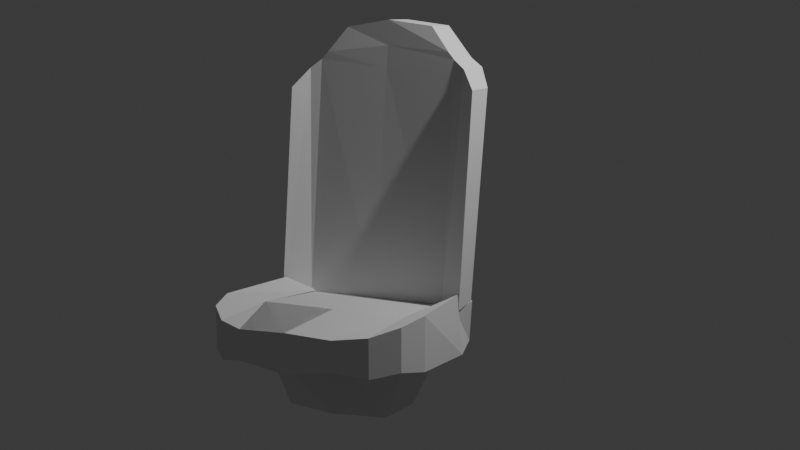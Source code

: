 # Source: silla.blend  (saved by Blender 5.2.45; exported with 4.5.12 LTS)
import bpy
from mathutils import Matrix  # noqa: F401  (used for matrix-valued properties, if any)

bpy.ops.wm.read_factory_settings(use_empty=True)
scene = bpy.context.scene
scene.name = 'Scene'

# ---- collections
col_collection = bpy.data.collections.new('Collection'); scene.collection.children.link(col_collection)

# ---- world
world_world = bpy.data.worlds.new('World'); scene.world = world_world
world_world.use_nodes = True; world_world.node_tree.nodes.clear()
_N = world_world.node_tree.nodes; _L = world_world.node_tree.links
n0 = _N.new('ShaderNodeOutputWorld'); n0.name = 'World Output'; n0.location = (200, 100)
n1 = _N.new('ShaderNodeBackground'); n1.name = 'Background'; n1.location = (-200, 100)
n1.inputs[0].default_value = (0.05088, 0.05088, 0.05088, 1.0)
_L.new(n1.outputs[0], n0.inputs[0])
n0.is_active_output = True
world_world.color = (0.05088, 0.05088, 0.05088)
world_world.sun_shadow_jitter_overblur = 0.0

# ---- cameras
cam_camera = bpy.data.cameras.new('Camera')
cam_camera.clip_end = 100.0
cam_camera.ortho_scale = 7.314

# ---- lights
light_light = bpy.data.lights.new('Light', 'POINT')
light_light.energy = 1000.0
light_light.shadow_soft_size = 0.1

# ---- meshes
me_plano = bpy.data.meshes.new('Plano')
me_plano.from_pydata([(0.81, -1.451, -8.305e-09), (-2.313, 1.428, -0.02264), (1.0, 1.0, 0.0), (-2.313, 0.941, -0.02264), (1.0, 0.5126, 0.0), (0.4199, -1.451, -6.39e-09), (0.5661, 1.0, 0.0), (0.5661, 0.5126, 0.0), (0.81, -1.0, -8.305e-09), (-2.313, 1.439, -0.02264), (-2.313, 1.428, -0.02264), (1.0, 1.0, 0.0), (-2.313, 0.941, -0.02264), (1.0, 0.5126, 0.0), (0.3761, -1.0, -8.305e-09), (0.5661, 1.0, 0.0), (0.5661, 0.5126, 0.0), (-2.313, 1.439, -0.02264), (0.81, -1.451, -8.305e-09), (-2.313, 1.428, -0.02264), (1.0, 1.0, 0.0), (-2.313, 0.941, -0.02264), (1.0, 0.5126, 0.0), (0.5661, 1.0, 0.0), (0.5661, 0.5126, 0.0), (-2.313, 1.439, -0.02264), (0.5661, 0.5126, 0.7521), (0.5661, 1.0, 0.7521), (1.0, 1.0, 0.7521), (1.0, 0.5126, 0.7521), (0.4364, -1.451, 0.4626), (0.5661, 0.5126, 0.7521), (1.0, 0.5126, 0.7521), (0.7349, -1.451, 0.4626), (-2.25, 0.941, 0.4582), (-2.25, 1.428, 0.4582), (0.5602, 1.0, 0.7521), (0.5602, 0.5126, 0.7521), (1.0, 0.5126, 0.0), (1.0, 1.0, 0.0), (1.0, 1.0, 0.0), (1.0, 0.5126, 0.0), (-2.313, 1.428, -0.02264), (-2.313, 0.941, -0.02264), (-2.313, 0.941, -0.02264), (-2.313, 1.428, -0.02264), (-2.313, 0.941, -0.02264), (0.5661, 0.5126, 0.0), (0.5661, 0.5126, 0.0), (-2.313, 0.941, -0.02264), (0.5661, 0.5126, 0.0), (0.3761, -1.0, -8.305e-09), (0.3761, -1.0, -8.305e-09), (0.5661, 0.5126, 0.0), (1.0, 1.0, 0.0), (0.5661, 1.0, 0.0), (0.5661, 1.0, 0.0), (1.0, 1.0, 0.0), (0.81, -1.0, -8.305e-09), (1.0, 0.5126, 0.0), (1.0, 0.5126, 0.0), (0.81, -1.0, -8.305e-09), (0.5661, 1.0, 0.0), (-2.313, 1.428, -0.02264), (-2.313, 1.428, -0.02264), (0.5661, 1.0, 0.0), (0.3761, -1.0, -8.305e-09), (0.81, -1.0, -8.305e-09), (0.81, -1.0, -8.305e-09), (0.3761, -1.0, -8.305e-09), (-2.313, 0.941, -0.02264), (0.5661, 0.5126, 0.0), (0.5661, 0.5126, 0.0), (-2.313, 0.941, -0.02264), (-2.313, 1.428, -0.02264), (-2.313, 0.941, -0.02264), (-2.313, 0.941, -0.02264), (-2.313, 1.428, -0.02264), (1.0, 0.5126, 0.0), (1.0, 1.0, 0.0), (1.0, 1.0, 0.0), (1.0, 0.5126, 0.0), (0.5661, 0.5126, -0.7521), (1.0, 0.5126, -0.7521), (1.0, 1.0, -0.7521), (0.5661, 1.0, -0.7521), (0.4364, -1.451, -0.4626), (0.7349, -1.451, -0.4626), (1.0, 0.5126, -0.7521), (0.5661, 0.5126, -0.7521), (-2.238, 0.941, -0.4964), (0.572, 0.5126, -0.7521), (0.572, 1.0, -0.7521), (-2.238, 1.428, -0.4964), (0.5661, 0.5126, 0.0), (0.3761, -1.0, -8.305e-09), (0.3761, -1.0, -8.305e-09), (0.5661, 0.5126, 0.0), (1.0, 1.0, 0.0), (0.5661, 1.0, 0.0), (0.5661, 1.0, 0.0), (1.0, 1.0, 0.0), (0.81, -1.0, -8.305e-09), (1.0, 0.5126, 0.0), (1.0, 0.5126, 0.0), (0.81, -1.0, -8.305e-09), (0.5661, 1.0, 0.0), (-2.313, 1.428, -0.02264), (-2.313, 1.428, -0.02264), (0.5661, 1.0, 0.0), (0.3761, -1.0, -8.305e-09), (0.81, -1.0, -8.305e-09), (0.81, -1.0, -8.305e-09), (0.3761, -1.0, -8.305e-09), (-1.815, 1.396, -0.01872), (-1.815, 0.8669, -0.01872), (-1.815, 1.354, -0.01872), (-1.815, 0.8669, -0.01872), (-1.815, 1.396, -0.01872), (-1.815, 0.8669, -0.01872), (-1.913, 1.396, 0.7333), (-1.913, 0.8669, 0.7333), (-1.815, 0.8669, -0.01872), (-1.815, 0.8669, -0.01872), (-1.815, 1.354, -0.01872), (-1.815, 1.354, -0.01872), (-1.815, 0.8669, -0.01872), (-1.815, 0.8669, -0.01872), (-1.901, 0.8669, -0.7708), (-1.901, 1.396, -0.7708), (-1.815, 1.354, -0.01872), (-1.815, 1.354, -0.01872), (0.5661, 1.0, 0.7521), (0.5661, 0.5126, 0.7521), (1.0, 0.9904, 0.6797), (1.0, 0.5126, 0.7521), (0.5598, 0.552, 0.698), (0.4263, -1.289, 0.7521), (1.0, 0.5126, 0.7521), (0.81, -1.289, 0.7521), (0.5602, 0.5126, 0.7521), (0.5602, 1.0, 0.7521), (-1.822, 0.8291, 0.85), (1.0, 0.5126, -0.7521), (0.5661, 0.5126, -0.7521), (1.0, 0.9904, -0.6797), (0.5661, 1.0, -0.7521), (0.81, -1.289, -0.7521), (0.4263, -1.289, -0.7521), (1.0, 0.5126, -0.7521), (0.5598, 0.552, -0.698), (0.572, 1.0, -0.7521), (0.572, 0.5126, -0.7521), (-1.808, 1.392, -0.8875), (-1.822, 1.392, 0.85), (-1.808, 0.8291, -0.8875), (0.5661, 0.8009, 0.9801), (0.5661, 0.3135, 0.9801), (1.0, 0.8105, 0.9504), (1.0, 0.3135, 1.052), (0.398, 0.3672, 0.9767), (0.3669, -1.05, 0.9643), (1.0, 0.3135, 1.052), (0.7908, -1.05, 0.9643), (0.5582, 0.3317, 1.001), (0.5585, 0.7827, 0.9731), (-1.622, 0.676, 0.9976), (1.0, 0.3135, -1.052), (0.5661, 0.3135, -0.9801), (1.0, 0.8105, -0.9504), (0.5661, 0.8009, -0.9801), (0.7908, -1.05, -0.9643), (0.3669, -1.05, -0.9643), (1.0, 0.3135, -1.052), (0.398, 0.3672, -0.9767), (0.5738, 0.7827, -0.9731), (0.574, 0.3317, -1.001), (-1.606, 1.147, -1.035), (-1.622, 1.147, 0.9976), (-1.606, 0.676, -1.035), (0.8758, -0.4758, -5.427e-09), (0.4419, -0.4758, -5.427e-09), (0.8758, -0.4758, -5.427e-09), (0.4419, -0.4758, -5.427e-09), (0.8758, -0.4758, -5.427e-09), (0.4419, -0.4758, -5.427e-09), (0.4419, -0.4758, 0.7521), (0.8758, -0.4758, 0.7521), (0.4419, -0.4758, -5.427e-09), (0.4419, -0.4758, -5.427e-09), (0.8758, -0.4758, -5.427e-09), (0.8758, -0.4758, -5.427e-09), (0.8758, -0.4758, -0.7521), (0.4419, -0.4758, -0.7521), (0.4419, -0.4758, -5.427e-09), (0.4419, -0.4758, -5.427e-09), (0.8758, -0.4758, -5.427e-09), (0.8758, -0.4758, -5.427e-09), (0.4426, -0.4758, 0.7521), (0.8758, -0.4758, 0.7521), (0.8758, -0.4758, -0.7521), (0.4426, -0.4758, -0.7521), (0.3367, -0.7011, 1.052), (0.8758, -0.7011, 1.052), (0.8758, -0.7011, -1.052), (0.3367, -0.7011, -1.052), (1.481, -0.5519, -5.427e-09), (1.606, 0.4366, 0.0), (1.481, -0.5519, -5.427e-09), (1.606, 0.4366, 0.0), (1.5, -0.4029, 0.5253), (1.587, 0.2875, 0.5253), (1.587, 0.2875, -0.5253), (1.5, -0.4029, -0.5253), (0.3761, -1.0, -8.305e-09), (0.4199, -1.451, -6.39e-09), (0.4419, -0.4758, -5.427e-09), (0.3761, -1.0, -8.305e-09), (0.81, -1.0, -8.305e-09), (0.3761, -1.0, -8.305e-09), (0.3761, -1.0, -8.305e-09), (0.81, -1.0, -8.305e-09), (0.4419, -0.4758, -5.427e-09), (-2.052, 0.9022, -0.02059), (-2.052, 1.39, -0.02059), (-2.052, 1.39, -0.02059), (-2.052, 0.9022, -0.02059), (-2.052, 1.39, -0.02059), (-2.052, 0.9022, -0.02059), (-1.99, 1.414, 0.6653), (-2.052, 0.9022, -0.02059), (-2.052, 1.39, -0.02059), (-2.052, 0.9022, -0.02059), (-1.977, 0.8775, -0.7031), (-2.052, 1.39, -0.02059), (-1.99, 0.8775, 0.6653), (-2.052, 0.9022, -0.02059), (-2.052, 1.39, -0.02059), (-2.052, 0.9022, -0.02059), (-1.977, 1.414, -0.7031), (-2.052, 1.39, -0.02059)], [(5, 214), (9, 17), (17, 25), (52, 220), (96, 95), (14, 95), (110, 113)], [(36, 37, 140, 141), (6, 27, 26, 7), (2, 28, 27, 6), (4, 29, 28, 2), (7, 26, 29, 4), (91, 92, 151, 152), (181, 186, 30, 5), (4, 32, 31, 7), (192, 184, 208, 213), (5, 30, 33, 0), (84, 85, 146, 145), (1, 35, 34, 3), (224, 229, 35, 1), (7, 37, 36, 6), (115, 121, 37, 7), (38, 39, 40, 41), (11, 39, 38, 13), (20, 40, 39, 11), (22, 41, 40, 20), (13, 38, 41, 22), (42, 43, 44, 45), (12, 43, 42, 10), (21, 44, 43, 12), (19, 45, 44, 21), (10, 42, 45, 19), (122, 47, 48, 123), (226, 230, 46, 12), (24, 48, 47, 16), (119, 123, 48, 24), (12, 46, 49, 21), (181, 216, 50, 7), (183, 189, 52, 214), (7, 50, 53, 16), (54, 55, 56, 57), (6, 55, 54, 2), (15, 56, 55, 6), (11, 57, 56, 15), (2, 54, 57, 11), (190, 59, 60, 191), (180, 190, 58, 0), (13, 60, 59, 4), (182, 191, 60, 13), (0, 58, 61, 8), (237, 63, 64, 231), (114, 124, 62, 6), (10, 64, 63, 1), (225, 231, 64, 10), (6, 62, 65, 15), (66, 67, 68, 69), (8, 68, 67, 0), (214, 69, 68, 8), (126, 71, 72, 127), (223, 232, 70, 3), (16, 72, 71, 7), (117, 127, 72, 16), (3, 70, 73, 12), (74, 75, 76, 77), (3, 75, 74, 1), (12, 76, 75, 3), (10, 77, 76, 12), (1, 74, 77, 10), (78, 79, 80, 81), (2, 79, 78, 4), (11, 80, 79, 2), (13, 81, 80, 11), (4, 78, 81, 13), (29, 26, 133, 135), (22, 83, 82, 24), (20, 84, 83, 22), (23, 85, 84, 20), (24, 82, 85, 23), (187, 33, 139, 199), (18, 87, 86, 215), (184, 192, 87, 18), (24, 89, 88, 22), (185, 193, 89, 24), (192, 88, 149, 200), (228, 233, 90, 21), (23, 92, 91, 24), (118, 129, 92, 23), (21, 90, 93, 19), (183, 194, 94, 16), (51, 52, 217), (16, 94, 97, 24), (98, 99, 100, 101), (15, 99, 98, 11), (23, 100, 99, 15), (20, 101, 100, 23), (11, 98, 101, 20), (196, 103, 104, 197), (182, 196, 102, 8), (22, 104, 103, 13), (184, 197, 104, 22), (8, 102, 105, 18), (240, 107, 108, 234), (116, 130, 106, 15), (19, 108, 107, 10), (227, 234, 108, 19), (15, 106, 109, 23), (188, 50, 216), (8, 221, 219, 214), (18, 112, 111, 8), (23, 109, 131, 118), (225, 240, 130, 116), (106, 130, 131, 109), (227, 239, 129, 118), (24, 91, 128, 119), (233, 128, 129, 239), (226, 238, 127, 117), (7, 71, 126, 115), (232, 126, 127, 238), (15, 65, 125, 116), (224, 237, 124, 114), (62, 124, 125, 65), (228, 236, 123, 119), (16, 47, 122, 117), (230, 122, 123, 236), (223, 235, 121, 115), (6, 36, 120, 114), (235, 229, 120, 121), (200, 149, 173, 204), (133, 132, 156, 157), (153, 155, 179, 177), (139, 137, 161, 163), (148, 147, 171, 172), (155, 152, 176, 179), (88, 89, 150, 149), (33, 30, 137, 139), (121, 120, 154, 142), (85, 82, 144, 146), (92, 129, 153, 151), (37, 121, 142, 140), (120, 36, 141, 154), (193, 86, 148, 201), (128, 91, 152, 155), (129, 128, 155, 153), (26, 27, 132, 133), (186, 31, 136, 198), (82, 83, 143, 144), (27, 28, 134, 132), (86, 87, 147, 148), (31, 32, 138, 136), (28, 29, 135, 134), (83, 84, 145, 143), (157, 156, 158, 159), (202, 160, 162, 203), (166, 178, 165, 164), (168, 167, 169, 170), (205, 204, 173, 174), (179, 176, 175, 177), (141, 140, 164, 165), (142, 154, 178, 166), (132, 134, 158, 156), (149, 150, 174, 173), (140, 142, 166, 164), (134, 135, 159, 158), (201, 148, 172, 205), (144, 143, 167, 168), (135, 133, 157, 159), (152, 151, 175, 176), (143, 145, 169, 167), (198, 136, 160, 202), (151, 153, 177, 175), (145, 146, 170, 169), (136, 138, 162, 160), (154, 141, 165, 178), (146, 144, 168, 170), (199, 139, 163, 203), (138, 199, 203, 162), (137, 198, 202, 161), (150, 201, 205, 174), (172, 171, 204, 205), (161, 202, 203, 163), (30, 186, 198, 137), (89, 193, 201, 150), (147, 200, 204, 171), (18, 105, 197, 184), (13, 103, 196, 182), (102, 196, 197, 105), (24, 97, 195, 185), (8, 111, 218), (94, 194, 195, 97), (87, 192, 200, 147), (215, 86, 193, 185), (4, 180, 206, 207), (32, 187, 199, 138), (8, 61, 191, 182), (4, 59, 190, 180), (58, 190, 191, 61), (16, 53, 189, 183), (50, 222, 189, 53), (0, 33, 187, 180), (7, 31, 186, 181), (206, 210, 211, 207), (209, 212, 213, 208), (184, 22, 209, 208), (22, 88, 212, 209), (32, 4, 207, 211), (88, 192, 213, 212), (187, 32, 211, 210), (180, 187, 210, 206), (215, 30, 186, 181, 185, 193, 86, 5), (34, 35, 229, 235), (3, 34, 235, 223), (46, 230, 236, 49), (21, 49, 236, 228), (1, 63, 237, 224), (70, 232, 238, 73), (12, 73, 238, 226), (90, 233, 239, 93), (19, 93, 239, 227), (10, 107, 240, 225), (118, 131, 234, 227), (130, 240, 234, 131), (119, 128, 233, 228), (115, 126, 232, 223), (116, 125, 231, 225), (124, 237, 231, 125), (117, 122, 230, 226), (114, 120, 229, 224)])
_uv = me_plano.uv_layers.new(name='MapaUV')
_uv.uv.foreach_set('vector', [0.7831, 1.0, 0.7831, 0.7563, 0.7831, 0.7563, 0.7831, 1.0, 0.7831, 1.0, 0.7831, 1.0, 0.7831, 0.7563, 0.7831, 0.7563, 1.0, 1.0, 1.0, 1.0, 0.7831, 1.0, 0.7831, 1.0, 1.0, 0.7563, 1.0, 0.7563, 1.0, 1.0, 1.0, 1.0, 0.7831, 0.7563, 0.7831, 0.7563, 1.0, 0.7563, 1.0, 0.7563, 0.7831, 0.7563, 0.7831, 1.0, 0.7831, 1.0, 0.7831, 0.7563, 0.7831, 0.2621, 0.7831, 0.2621, 0.7831, 0.0, 0.7831, 0.0, 1.0, 0.7563, 1.0, 0.7563, 0.7831, 0.7563, 0.7831, 0.7563, 1.0, 0.2621, 1.0, 0.2621, 1.0, 0.2621, 1.0, 0.2621, 0.7831, 0.0, 0.7831, 0.0, 1.0, 0.0, 1.0, 0.0, 1.0, 1.0, 0.7831, 1.0, 0.7831, 1.0, 1.0, 1.0, 0.0, 1.0, 0.0, 1.0, 0.0, 0.7563, 0.0, 0.7563, 0.07093, 1.0, 0.07093, 1.0, 0.0, 1.0, 0.0, 1.0, 0.7831, 0.7563, 0.7831, 0.7563, 0.7831, 1.0, 0.7831, 1.0, 0.1353, 0.7563, 0.1353, 0.7563, 0.7831, 0.7563, 0.7831, 0.7563, 1.0, 0.7563, 1.0, 1.0, 1.0, 1.0, 1.0, 0.7563, 1.0, 1.0, 1.0, 1.0, 1.0, 0.7563, 1.0, 0.7563, 1.0, 1.0, 1.0, 1.0, 1.0, 1.0, 1.0, 1.0, 1.0, 0.7563, 1.0, 0.7563, 1.0, 1.0, 1.0, 1.0, 1.0, 0.7563, 1.0, 0.7563, 1.0, 0.7563, 1.0, 0.7563, 0.0, 1.0, 0.0, 0.7563, 0.0, 0.7563, 0.0, 1.0, 0.0, 0.7563, 0.0, 0.7563, 0.0, 1.0, 0.0, 1.0, 0.0, 0.7563, 0.0, 0.7563, 0.0, 0.7563, 0.0, 0.7563, 0.0, 1.0, 0.0, 1.0, 0.0, 0.7563, 0.0, 0.7563, 0.0, 1.0, 0.0, 1.0, 0.0, 1.0, 0.0, 1.0, 0.06767, 0.3782, 0.7831, 0.7563, 0.7831, 0.7563, 0.1015, 0.5672, 0.08023, 0.2791, 0.08023, 0.2791, 0.0, 0.7563, 0.0, 0.7563, 0.7831, 0.7563, 0.7831, 0.7563, 0.7831, 0.7563, 0.7831, 0.7563, 0.1353, 0.7563, 0.1015, 0.5672, 0.7831, 0.7563, 0.7831, 0.7563, 0.0, 0.7563, 0.0, 0.7563, 0.0, 0.7563, 0.0, 0.7563, 0.7831, 0.2621, 0.3915, 0.131, 0.7831, 0.7563, 0.7831, 0.7563, 0.3915, 0.131, 0.3915, 0.131, 0.7831, 0.0, 0.7831, 0.0, 0.7831, 0.7563, 0.7831, 0.7563, 0.7831, 0.7563, 0.7831, 0.7563, 1.0, 1.0, 0.7831, 1.0, 0.7831, 1.0, 1.0, 1.0, 0.7831, 1.0, 0.7831, 1.0, 1.0, 1.0, 1.0, 1.0, 0.7831, 1.0, 0.7831, 1.0, 0.7831, 1.0, 0.7831, 1.0, 1.0, 1.0, 1.0, 1.0, 0.7831, 1.0, 0.7831, 1.0, 1.0, 1.0, 1.0, 1.0, 1.0, 1.0, 1.0, 1.0, 0.5, 0.131, 1.0, 0.7563, 1.0, 0.7563, 0.5, 0.131, 1.0, 0.2621, 0.5, 0.131, 1.0, 0.0, 1.0, 0.0, 1.0, 0.7563, 1.0, 0.7563, 1.0, 0.7563, 1.0, 0.7563, 0.5, 0.131, 0.5, 0.131, 1.0, 0.7563, 1.0, 0.7563, 1.0, 0.0, 1.0, 0.0, 1.0, 0.0, 1.0, 0.0, 0.0266, 0.4345, 0.0, 1.0, 0.0, 1.0, 0.02217, 0.4017, 0.1353, 1.0, 0.1015, 0.75, 0.7831, 1.0, 0.7831, 1.0, 0.0, 1.0, 0.0, 1.0, 0.0, 1.0, 0.0, 1.0, 0.01773, 0.369, 0.02217, 0.4017, 0.0, 1.0, 0.0, 1.0, 0.7831, 1.0, 0.7831, 1.0, 0.7831, 1.0, 0.7831, 1.0, 0.7831, 0.0, 1.0, 0.0, 1.0, 0.0, 0.7831, 0.0, 1.0, 0.0, 1.0, 0.0, 1.0, 0.0, 1.0, 0.0, 0.7831, 0.0, 0.7831, 0.0, 1.0, 0.0, 1.0, 0.0, 0.1015, 0.5672, 0.7831, 0.7563, 0.7831, 0.7563, 0.06767, 0.3782, 0.07093, 0.7563, 0.07119, 0.7563, 0.0, 0.7563, 0.0, 0.7563, 0.7831, 0.7563, 0.7831, 0.7563, 0.7831, 0.7563, 0.7831, 0.7563, 0.06767, 0.3782, 0.06767, 0.3782, 0.7831, 0.7563, 0.7831, 0.7563, 0.0, 0.7563, 0.0, 0.7563, 0.0, 0.7563, 0.0, 0.7563, 0.0, 1.0, 0.0, 0.7563, 0.0, 0.7563, 0.0, 1.0, 0.0, 0.7563, 0.0, 0.7563, 0.0, 1.0, 0.0, 1.0, 0.0, 0.7563, 0.0, 0.7563, 0.0, 0.7563, 0.0, 0.7563, 0.0, 1.0, 0.0, 1.0, 0.0, 0.7563, 0.0, 0.7563, 0.0, 1.0, 0.0, 1.0, 0.0, 1.0, 0.0, 1.0, 1.0, 0.7563, 1.0, 1.0, 1.0, 1.0, 1.0, 0.7563, 1.0, 1.0, 1.0, 1.0, 1.0, 0.7563, 1.0, 0.7563, 1.0, 1.0, 1.0, 1.0, 1.0, 1.0, 1.0, 1.0, 1.0, 0.7563, 1.0, 0.7563, 1.0, 1.0, 1.0, 1.0, 1.0, 0.7563, 1.0, 0.7563, 1.0, 0.7563, 1.0, 0.7563, 1.0, 0.7563, 0.7831, 0.7563, 0.7831, 0.7563, 1.0, 0.7563, 1.0, 0.7563, 1.0, 0.7563, 0.7831, 0.7563, 0.7831, 0.7563, 1.0, 1.0, 1.0, 1.0, 1.0, 0.7563, 1.0, 0.7563, 0.7831, 1.0, 0.7831, 1.0, 1.0, 1.0, 1.0, 1.0, 0.7831, 0.7563, 0.7831, 0.7563, 0.7831, 1.0, 0.7831, 1.0, 1.0, 0.2621, 1.0, 0.0, 1.0, 0.0, 1.0, 0.2621, 1.0, 0.0, 1.0, 0.0, 0.7831, 0.0, 0.7831, 0.0, 1.0, 0.2621, 1.0, 0.2621, 1.0, 0.0, 1.0, 0.0, 0.7831, 0.7563, 0.7831, 0.7563, 1.0, 0.7563, 1.0, 0.7563, 0.7831, 0.2621, 0.7831, 0.2621, 0.7831, 0.7563, 0.7831, 0.7563, 1.0, 0.2621, 1.0, 0.7563, 1.0, 0.7563, 1.0, 0.2621, 0.07093, 0.7563, 0.07093, 0.7563, 0.0, 0.7563, 0.0, 0.7563, 0.7831, 1.0, 0.7831, 1.0, 0.7831, 0.7563, 0.7831, 0.7563, 0.1353, 1.0, 0.1353, 1.0, 0.7831, 1.0, 0.7831, 1.0, 0.0, 0.7563, 0.0, 0.7563, 0.0, 1.0, 0.0, 1.0, 0.3915, 0.131, 0.3915, 0.131, 0.7831, 0.7563, 0.7831, 0.7563, 0.7831, 0.0, 0.7831, 0.0, 0.7831, 0.0, 0.7831, 0.7563, 0.7831, 0.7563, 0.7831, 0.7563, 0.7831, 0.7563, 1.0, 1.0, 0.7831, 1.0, 0.7831, 1.0, 1.0, 1.0, 0.7831, 1.0, 0.7831, 1.0, 1.0, 1.0, 1.0, 1.0, 0.7831, 1.0, 0.7831, 1.0, 0.7831, 1.0, 0.7831, 1.0, 1.0, 1.0, 1.0, 1.0, 0.7831, 1.0, 0.7831, 1.0, 1.0, 1.0, 1.0, 1.0, 1.0, 1.0, 1.0, 1.0, 0.5, 0.131, 1.0, 0.7563, 1.0, 0.7563, 0.5, 0.131, 0.5, 0.131, 0.5, 0.131, 1.0, 0.0, 1.0, 0.0, 1.0, 0.7563, 1.0, 0.7563, 1.0, 0.7563, 1.0, 0.7563, 1.0, 0.2621, 0.5, 0.131, 1.0, 0.7563, 1.0, 0.7563, 1.0, 0.0, 1.0, 0.0, 1.0, 0.0, 1.0, 0.0, 0.01773, 0.369, 0.0, 1.0, 0.0, 1.0, 0.01773, 0.369, 0.06767, 0.5, 0.06767, 0.5, 0.7831, 1.0, 0.7831, 1.0, 0.0, 1.0, 0.0, 1.0, 0.0, 1.0, 0.0, 1.0, 0.07093, 1.0, 0.0712, 1.0, 0.0, 1.0, 0.0, 1.0, 0.7831, 1.0, 0.7831, 1.0, 0.7831, 1.0, 0.7831, 1.0, 0.3915, 0.131, 0.7831, 0.7563, 0.3915, 0.131, 1.0, 0.0, 1.0, 0.0, 0.7831, 0.0, 0.7831, 0.0, 1.0, 0.0, 1.0, 0.0, 1.0, 0.0, 1.0, 0.0, 0.7831, 1.0, 0.7831, 1.0, 0.1015, 0.75, 0.1353, 1.0, 0.01773, 0.369, 0.01773, 0.369, 0.06767, 0.5, 0.06767, 0.5, 0.7831, 1.0, 0.06767, 0.5, 0.1015, 0.75, 0.7831, 1.0, 0.07093, 1.0, 0.07093, 1.0, 0.1353, 1.0, 0.1353, 1.0, 0.7831, 0.7563, 0.7831, 0.7563, 0.1353, 0.7563, 0.1353, 0.7563, 0.07093, 0.7563, 0.1353, 0.7563, 0.1353, 1.0, 0.07093, 1.0, 0.08023, 0.2791, 0.02217, 0.3038, 0.06767, 0.3782, 0.06767, 0.3782, 0.7831, 0.7563, 0.7831, 0.7563, 0.1015, 0.5672, 0.1353, 0.7563, 0.0266, 0.3286, 0.1015, 0.5672, 0.06767, 0.3782, 0.02217, 0.3038, 0.7831, 1.0, 0.7831, 1.0, 0.06767, 0.5, 0.06767, 0.5, 0.07093, 1.0, 0.07119, 1.0, 0.1353, 1.0, 0.1353, 1.0, 0.7831, 1.0, 0.1015, 0.75, 0.06767, 0.5, 0.7831, 1.0, 0.07093, 0.7563, 0.0712, 0.7563, 0.1353, 0.7563, 0.1353, 0.7563, 0.7831, 0.7563, 0.7831, 0.7563, 0.06767, 0.3782, 0.06767, 0.3782, 0.08023, 0.2791, 0.06767, 0.3782, 0.1015, 0.5672, 0.01773, 0.2791, 0.07093, 0.7563, 0.07093, 0.7563, 0.1353, 0.7563, 0.1353, 0.7563, 0.7831, 1.0, 0.7831, 1.0, 0.1353, 1.0, 0.1353, 1.0, 0.07093, 0.7563, 0.07093, 1.0, 0.1353, 1.0, 0.1353, 0.7563, 1.0, 0.2621, 1.0, 0.7563, 1.0, 0.7563, 1.0, 0.2621, 0.7831, 0.7563, 0.7831, 1.0, 0.7831, 1.0, 0.7831, 0.7563, 0.1353, 1.0, 0.1353, 0.7563, 0.1353, 0.7563, 0.1353, 1.0, 1.0, 0.0, 0.7831, 0.0, 0.7831, 0.0, 1.0, 0.0, 0.7831, 0.0, 1.0, 0.0, 1.0, 0.0, 0.7831, 0.0, 0.1353, 0.7563, 0.7831, 0.7563, 0.7831, 0.7563, 0.1353, 0.7563, 1.0, 0.7563, 0.7831, 0.7563, 0.7831, 0.7563, 1.0, 0.7563, 1.0, 0.0, 0.7831, 0.0, 0.7831, 0.0, 1.0, 0.0, 0.1353, 0.7563, 0.1353, 1.0, 0.1353, 1.0, 0.1353, 0.7563, 0.7831, 1.0, 0.7831, 0.7563, 0.7831, 0.7563, 0.7831, 1.0, 0.7831, 1.0, 0.1353, 1.0, 0.1353, 1.0, 0.7831, 1.0, 0.7831, 0.7563, 0.1353, 0.7563, 0.1353, 0.7563, 0.7831, 0.7563, 0.1353, 1.0, 0.7831, 1.0, 0.7831, 1.0, 0.1353, 1.0, 0.7831, 0.2621, 0.7831, 0.0, 0.7831, 0.0, 0.7831, 0.2621, 0.1353, 0.7563, 0.7831, 0.7563, 0.7831, 0.7563, 0.1353, 0.7563, 0.1353, 1.0, 0.1353, 0.7563, 0.1353, 0.7563, 0.1353, 1.0, 0.7831, 0.7563, 0.7831, 1.0, 0.7831, 1.0, 0.7831, 0.7563, 0.7831, 0.2621, 0.7831, 0.7563, 0.7831, 0.7563, 0.7831, 0.2621, 0.7831, 0.7563, 1.0, 0.7563, 1.0, 0.7563, 0.7831, 0.7563, 0.7831, 1.0, 1.0, 1.0, 1.0, 1.0, 0.7831, 1.0, 0.7831, 0.0, 1.0, 0.0, 1.0, 0.0, 0.7831, 0.0, 0.7831, 0.7563, 1.0, 0.7563, 1.0, 0.7563, 0.7831, 0.7563, 1.0, 1.0, 1.0, 0.7563, 1.0, 0.7563, 1.0, 1.0, 1.0, 0.7563, 1.0, 1.0, 1.0, 1.0, 1.0, 0.7563, 0.7831, 0.7563, 0.7831, 1.0, 1.0, 1.0, 1.0, 0.7563, 0.7831, 0.2621, 0.7831, 0.7563, 1.0, 0.7563, 1.0, 0.2621, 0.1353, 0.7563, 0.1353, 1.0, 0.7831, 1.0, 0.7831, 0.7563, 0.7831, 0.7563, 1.0, 0.7563, 1.0, 1.0, 0.7831, 1.0, 0.7831, 0.2621, 1.0, 0.2621, 1.0, 0.7563, 0.7831, 0.7563, 0.1353, 0.7563, 0.7831, 0.7563, 0.7831, 1.0, 0.1353, 1.0, 0.7831, 1.0, 0.7831, 0.7563, 0.7831, 0.7563, 0.7831, 1.0, 0.1353, 0.7563, 0.1353, 1.0, 0.1353, 1.0, 0.1353, 0.7563, 0.7831, 1.0, 1.0, 1.0, 1.0, 1.0, 0.7831, 1.0, 1.0, 0.7563, 0.7831, 0.7563, 0.7831, 0.7563, 1.0, 0.7563, 0.7831, 0.7563, 0.1353, 0.7563, 0.1353, 0.7563, 0.7831, 0.7563, 1.0, 1.0, 1.0, 0.7563, 1.0, 0.7563, 1.0, 1.0, 0.7831, 0.2621, 0.7831, 0.0, 0.7831, 0.0, 0.7831, 0.2621, 0.7831, 0.7563, 1.0, 0.7563, 1.0, 0.7563, 0.7831, 0.7563, 1.0, 0.7563, 0.7831, 0.7563, 0.7831, 0.7563, 1.0, 0.7563, 0.7831, 0.7563, 0.7831, 1.0, 0.7831, 1.0, 0.7831, 0.7563, 1.0, 0.7563, 1.0, 1.0, 1.0, 1.0, 1.0, 0.7563, 0.7831, 0.2621, 0.7831, 0.7563, 0.7831, 0.7563, 0.7831, 0.2621, 0.7831, 1.0, 0.1353, 1.0, 0.1353, 1.0, 0.7831, 1.0, 1.0, 1.0, 0.7831, 1.0, 0.7831, 1.0, 1.0, 1.0, 0.7831, 0.7563, 1.0, 0.7563, 1.0, 0.7563, 0.7831, 0.7563, 0.1353, 1.0, 0.7831, 1.0, 0.7831, 1.0, 0.1353, 1.0, 0.7831, 1.0, 0.7831, 0.7563, 0.7831, 0.7563, 0.7831, 1.0, 1.0, 0.2621, 1.0, 0.0, 1.0, 0.0, 1.0, 0.2621, 1.0, 0.7563, 1.0, 0.2621, 1.0, 0.2621, 1.0, 0.7563, 0.7831, 0.0, 0.7831, 0.2621, 0.7831, 0.2621, 0.7831, 0.0, 0.7831, 0.7563, 0.7831, 0.2621, 0.7831, 0.2621, 0.7831, 0.7563, 0.7831, 0.0, 1.0, 0.0, 1.0, 0.2621, 0.7831, 0.2621, 0.7831, 0.0, 0.7831, 0.2621, 1.0, 0.2621, 1.0, 0.0, 0.7831, 0.0, 0.7831, 0.2621, 0.7831, 0.2621, 0.7831, 0.0, 0.7831, 0.7563, 0.7831, 0.2621, 0.7831, 0.2621, 0.7831, 0.7563, 1.0, 0.0, 1.0, 0.2621, 1.0, 0.2621, 1.0, 0.0, 1.0, 0.0, 1.0, 0.0, 0.5, 0.131, 1.0, 0.2621, 1.0, 0.7563, 1.0, 0.7563, 0.5, 0.131, 0.5, 0.131, 1.0, 0.0, 0.5, 0.131, 0.5, 0.131, 1.0, 0.0, 0.7831, 0.7563, 0.7831, 0.7563, 0.3915, 0.131, 0.7831, 0.2621, 1.0, 0.0, 1.0, 0.0, 1.0, 0.0, 0.7831, 0.7563, 0.3915, 0.131, 0.3915, 0.131, 0.7831, 0.7563, 1.0, 0.0, 1.0, 0.2621, 1.0, 0.2621, 1.0, 0.0, 0.7831, 0.0, 0.7831, 0.0, 0.7831, 0.2621, 0.7831, 0.2621, 1.0, 0.7563, 1.0, 0.2621, 1.0, 0.2621, 1.0, 0.7563, 1.0, 0.7563, 1.0, 0.2621, 1.0, 0.2621, 1.0, 0.7563, 1.0, 0.0, 1.0, 0.0, 0.5, 0.131, 0.5, 0.131, 1.0, 0.7563, 1.0, 0.7563, 0.5, 0.131, 1.0, 0.2621, 1.0, 0.0, 0.5, 0.131, 0.5, 0.131, 1.0, 0.0, 0.7831, 0.7563, 0.7831, 0.7563, 0.3915, 0.131, 0.3915, 0.131, 0.7831, 0.7563, 0.3915, 0.131, 0.3915, 0.131, 0.7831, 0.7563, 1.0, 0.0, 1.0, 0.0, 1.0, 0.2621, 1.0, 0.2621, 0.7831, 0.7563, 0.7831, 0.7563, 0.7831, 0.2621, 0.7831, 0.2621, 1.0, 0.2621, 1.0, 0.2621, 1.0, 0.7563, 1.0, 0.7563, 1.0, 0.7563, 1.0, 0.7563, 1.0, 0.2621, 1.0, 0.2621, 1.0, 0.2621, 1.0, 0.7563, 1.0, 0.7563, 1.0, 0.2621, 1.0, 0.7563, 1.0, 0.7563, 1.0, 0.7563, 1.0, 0.7563, 1.0, 0.7563, 1.0, 0.7563, 1.0, 0.7563, 1.0, 0.7563, 1.0, 0.7563, 1.0, 0.2621, 1.0, 0.2621, 1.0, 0.7563, 1.0, 0.2621, 1.0, 0.7563, 1.0, 0.7563, 1.0, 0.2621, 1.0, 0.2621, 1.0, 0.2621, 1.0, 0.2621, 1.0, 0.2621, 0.0, 0.0, 0.7831, 0.0, 0.7831, 0.2621, 0.7831, 0.2621, 0.7831, 0.2621, 0.7831, 0.2621, 0.7831, 0.0, 0.0, 0.0, 0.0, 0.7563, 0.0, 1.0, 0.07093, 1.0, 0.07093, 0.7563, 0.0, 0.7563, 0.0, 0.7563, 0.07093, 0.7563, 0.07093, 0.7563, 0.0, 0.7563, 0.08023, 0.2791, 0.01773, 0.2791, 0.0, 0.7563, 0.0, 0.7563, 0.0, 0.7563, 0.0712, 0.7563, 0.07093, 0.7563, 0.0, 1.0, 0.0, 1.0, 0.07119, 1.0, 0.07093, 1.0, 0.0, 0.7563, 0.0266, 0.3286, 0.02217, 0.3038, 0.0, 0.7563, 0.0, 0.7563, 0.0, 0.7563, 0.02217, 0.3038, 0.08023, 0.2791, 0.0, 0.7563, 0.07093, 0.7563, 0.07093, 1.0, 0.0, 1.0, 0.0, 1.0, 0.0, 1.0, 0.07093, 1.0, 0.07093, 1.0, 0.0, 1.0, 0.0, 1.0, 0.01773, 0.369, 0.01773, 0.369, 0.1353, 1.0, 0.1353, 1.0, 0.0712, 1.0, 0.07093, 1.0, 0.06767, 0.5, 0.01773, 0.369, 0.01773, 0.369, 0.1015, 0.75, 0.1353, 0.7563, 0.1353, 0.7563, 0.07093, 0.7563, 0.07093, 0.7563, 0.1353, 0.7563, 0.1353, 0.7563, 0.07119, 0.7563, 0.07093, 0.7563, 0.06767, 0.5, 0.06767, 0.5, 0.02217, 0.4017, 0.01773, 0.369, 0.1015, 0.75, 0.0266, 0.4345, 0.02217, 0.4017, 0.06767, 0.5, 0.06767, 0.3782, 0.06767, 0.3782, 0.08023, 0.2791, 0.08023, 0.2791, 0.1353, 1.0, 0.1353, 1.0, 0.07093, 1.0, 0.07093, 1.0])
me_plano.update()

# ---- objects
ob_light = bpy.data.objects.new('Light', light_light)
ob_camera = bpy.data.objects.new('Camera', cam_camera)
ob_plano = bpy.data.objects.new('Plano', me_plano)

# ---- transforms, parenting, visibility, modifiers, constraints
ob_light.location = (4.076, 1.005, 5.904)
ob_light.rotation_euler = (0.6503, 0.05522, 1.866)
ob_light.lock_rotations_4d = False
ob_light.empty_display_type = 'ARROWS'
ob_light.color = (0.0, 0.0, 0.0, 0.0)
ob_light.lineart.crease_threshold = 0.0
ob_camera.location = (4.691, -9.823, 2.383)
ob_camera.rotation_euler = (1.382, -3.769e-07, 0.403)
ob_camera.lock_rotations_4d = False
ob_camera.empty_display_type = 'ARROWS'
ob_camera.color = (0.0, 0.0, 0.0, 0.0)
ob_camera.display_type = 'WIRE'
ob_camera.lineart.crease_threshold = 0.0
ob_plano.location = (0.0, 0.0, 0.0)
ob_plano.rotation_euler = (0.0, 1.571, 0.0)

# ---- collection membership
col_collection.objects.link(ob_light)
col_collection.objects.link(ob_camera)
col_collection.objects.link(ob_plano)

# ---- scene / render settings (as saved in the file)
scene.camera = ob_camera
scene.frame_start = 1; scene.frame_end = 250; scene.frame_set(1)
scene.render.engine = 'BLENDER_EEVEE_NEXT'
scene.render.bake_bias = 0.0
scene.render.bake_samples = 0
scene.render.compositor_device = 'GPU'
scene.eevee.use_volume_custom_range = False
scene.eevee.fast_gi_thickness_near = 0.1
scene.eevee.fast_gi_thickness_far = 0.0
scene.eevee.ray_tracing_options.screen_trace_thickness = 0.1
bpy.context.view_layer.update()
